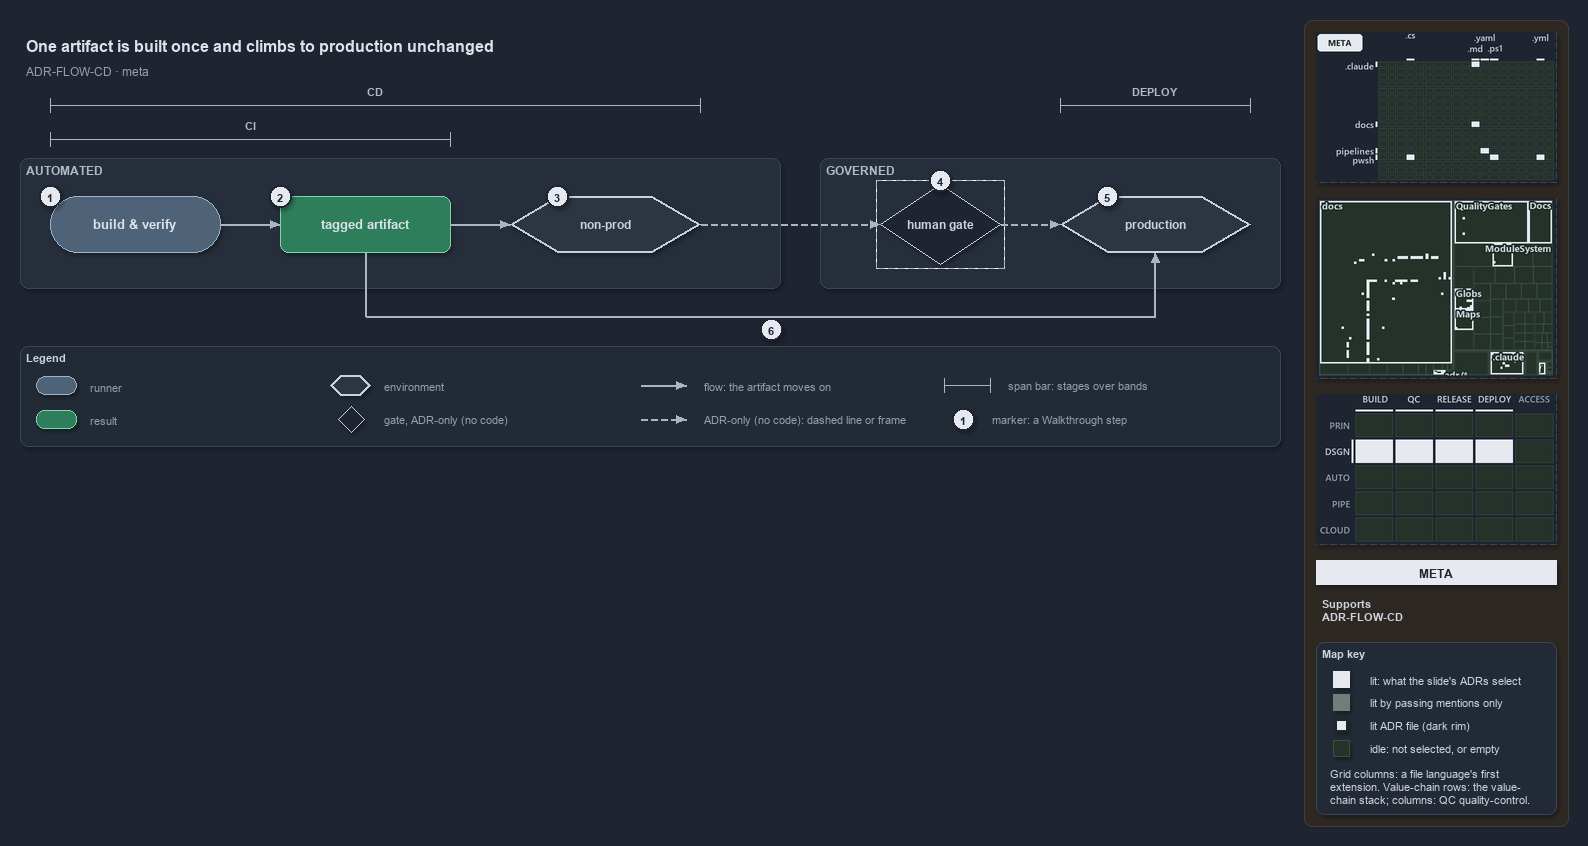

The diagram above was exported from draw.io. Its source (the exported page's mxGraphModel, read from the mxfile embedded in the PNG):
<mxGraphModel dx="1024" dy="768" grid="0" gridSize="10" guides="1" tooltips="1" connect="1" arrows="1" fold="1" page="1" pageScale="1" pageWidth="1572" pageHeight="600" background="#1E2430" math="0" shadow="1">
  <root>
    <mxCell id="0" />
    <mxCell id="1" parent="0" />
    <mxCell id="sidebar-bg" value="" style="rounded=1;arcSize=2;html=1;fillColor=#2E2823;strokeColor=#453C33;shadow=0;" vertex="1" parent="1">
      <mxGeometry x="1304" y="4" width="264" height="806" as="geometry" />
    </mxCell>
    <mxCell id="title" value="One artifact is built once and climbs to production unchanged" style="text;html=1;align=left;verticalAlign=middle;fontSize=16;fontStyle=1;fontColor=#DDE2E9;" vertex="1" parent="1">
      <mxGeometry x="20" y="14" width="1260" height="30" as="geometry" />
    </mxCell>
    <mxCell id="subtitle" value="ADR-FLOW-CD &amp;#183; meta" style="text;html=1;align=left;verticalAlign=middle;fontSize=12;fontColor=#949FAE;" vertex="1" parent="1">
      <mxGeometry x="20" y="44" width="1240" height="20" as="geometry" />
    </mxCell>
    <mxCell id="span-cd-label" value="CD" style="text;html=1;align=center;verticalAlign=middle;fontSize=11;fontStyle=1;fontColor=#B0BAC7;labelBackgroundColor=#262E3B;" vertex="1" parent="1">
      <mxGeometry x="335" y="66" width="80" height="16" as="geometry" />
    </mxCell>
    <mxCell id="span-cd" value="" style="shape=crossbar;whiteSpace=wrap;html=1;rounded=1;fillColor=none;strokeColor=#AAB4C3;strokeWidth=1.5;" vertex="1" parent="1">
      <mxGeometry x="50" y="82" width="650" height="14" as="geometry" />
    </mxCell>
    <mxCell id="span-deploy-label" value="DEPLOY" style="text;html=1;align=center;verticalAlign=middle;fontSize=11;fontStyle=1;fontColor=#B0BAC7;labelBackgroundColor=#262E3B;" vertex="1" parent="1">
      <mxGeometry x="1115" y="66" width="80" height="16" as="geometry" />
    </mxCell>
    <mxCell id="span-deploy" value="" style="shape=crossbar;whiteSpace=wrap;html=1;rounded=1;fillColor=none;strokeColor=#AAB4C3;strokeWidth=1.5;" vertex="1" parent="1">
      <mxGeometry x="1060" y="82" width="190" height="14" as="geometry" />
    </mxCell>
    <mxCell id="span-ci-label" value="CI" style="text;html=1;align=center;verticalAlign=middle;fontSize=11;fontStyle=1;fontColor=#B0BAC7;labelBackgroundColor=#262E3B;" vertex="1" parent="1">
      <mxGeometry x="210" y="100" width="80" height="16" as="geometry" />
    </mxCell>
    <mxCell id="span-ci" value="" style="shape=crossbar;whiteSpace=wrap;html=1;rounded=1;fillColor=none;strokeColor=#AAB4C3;strokeWidth=1.5;" vertex="1" parent="1">
      <mxGeometry x="50" y="116" width="400" height="14" as="geometry" />
    </mxCell>
    <mxCell id="band-automated" value="AUTOMATED" style="rounded=1;html=1;arcSize=3;fillColor=#262E3B;strokeColor=#3A4555;verticalAlign=top;align=left;spacingLeft=8;fontStyle=1;fontSize=12;fontColor=#B0BAC7;" vertex="1" parent="1">
      <mxGeometry x="20" y="142" width="760" height="130" as="geometry" />
    </mxCell>
    <mxCell id="band-governed" value="GOVERNED" style="rounded=1;html=1;arcSize=3;fillColor=#262E3B;strokeColor=#3A4555;verticalAlign=top;align=left;spacingLeft=8;fontStyle=1;fontSize=12;fontColor=#B0BAC7;" vertex="1" parent="1">
      <mxGeometry x="820" y="142" width="460" height="130" as="geometry" />
    </mxCell>
    <mxCell id="build-verify" value="&lt;b&gt;build &amp;amp; verify&lt;/b&gt;" style="rounded=1;arcSize=50;whiteSpace=wrap;html=1;fillColor=#4E6378;strokeColor=#9FB3C8;fontSize=13;fontColor=#DDE2E9;" vertex="1" parent="1">
      <mxGeometry x="50" y="180" width="170" height="56" as="geometry" />
    </mxCell>
    <mxCell id="tagged-artifact" value="&lt;b&gt;tagged artifact&lt;/b&gt;" style="rounded=1;whiteSpace=wrap;html=1;arcSize=20;fillColor=#2E7D5B;strokeColor=#7FD3AE;fontColor=#DDE2E9;fontSize=13;" vertex="1" parent="1">
      <mxGeometry x="280" y="180" width="170" height="56" as="geometry" />
    </mxCell>
    <mxCell id="non-prod" value="&lt;b&gt;non-prod&lt;/b&gt;" style="shape=hexagon;perimeter=hexagonPerimeter2;whiteSpace=wrap;html=1;fillColor=#2C3542;strokeColor=#C7D0DB;strokeWidth=2;fontColor=#CDD3DC;fontSize=12;" vertex="1" parent="1">
      <mxGeometry x="510" y="180" width="190" height="56" as="geometry" />
    </mxCell>
    <mxCell id="human-gate" value="&lt;b&gt;human gate&lt;/b&gt;" style="rhombus;whiteSpace=wrap;html=1;fillColor=#1E2430;strokeColor=#C7D0DB;strokeWidth=1;dashed=1;fontSize=12;fontColor=#CDD3DC;" vertex="1" parent="1">
      <mxGeometry x="880" y="168" width="120" height="80" as="geometry" />
    </mxCell>
    <mxCell id="human-gate-frame" value="" style="rounded=0;html=1;fillColor=none;strokeColor=#AAB4C3;dashed=1;" vertex="1" parent="1">
      <mxGeometry x="876" y="164" width="128" height="88" as="geometry" />
    </mxCell>
    <mxCell id="production" value="&lt;b&gt;production&lt;/b&gt;" style="shape=hexagon;perimeter=hexagonPerimeter2;whiteSpace=wrap;html=1;fillColor=#2C3542;strokeColor=#C7D0DB;strokeWidth=2;fontColor=#CDD3DC;fontSize=12;" vertex="1" parent="1">
      <mxGeometry x="1060" y="180" width="190" height="56" as="geometry" />
    </mxCell>
    <mxCell id="p-edge-build-artifact-a" value="" style="text;html=1;strokeColor=none;fillColor=none;" vertex="1" parent="1">
      <mxGeometry x="220" y="208" width="1" height="1" as="geometry" />
    </mxCell>
    <mxCell id="p-edge-build-artifact-b" value="" style="text;html=1;strokeColor=none;fillColor=none;" vertex="1" parent="1">
      <mxGeometry x="280" y="208" width="1" height="1" as="geometry" />
    </mxCell>
    <mxCell id="edge-build-artifact" value="" style="edgeStyle=orthogonalEdgeStyle;rounded=1;html=1;fontSize=10;endArrow=block;strokeColor=#AAB4C3;fontColor=#CDD3DC;shadow=0;" edge="1" parent="1" source="p-edge-build-artifact-a" target="p-edge-build-artifact-b">
      <mxGeometry relative="1" as="geometry" />
    </mxCell>
    <mxCell id="p-edge-artifact-nonprod-a" value="" style="text;html=1;strokeColor=none;fillColor=none;" vertex="1" parent="1">
      <mxGeometry x="450" y="208" width="1" height="1" as="geometry" />
    </mxCell>
    <mxCell id="p-edge-artifact-nonprod-b" value="" style="text;html=1;strokeColor=none;fillColor=none;" vertex="1" parent="1">
      <mxGeometry x="510" y="208" width="1" height="1" as="geometry" />
    </mxCell>
    <mxCell id="edge-artifact-nonprod" value="" style="edgeStyle=orthogonalEdgeStyle;rounded=1;html=1;fontSize=10;endArrow=block;strokeColor=#AAB4C3;fontColor=#CDD3DC;shadow=0;" edge="1" parent="1" source="p-edge-artifact-nonprod-a" target="p-edge-artifact-nonprod-b">
      <mxGeometry relative="1" as="geometry" />
    </mxCell>
    <mxCell id="p-edge-nonprod-gate-a" value="" style="text;html=1;strokeColor=none;fillColor=none;" vertex="1" parent="1">
      <mxGeometry x="700" y="208" width="1" height="1" as="geometry" />
    </mxCell>
    <mxCell id="p-edge-nonprod-gate-b" value="" style="text;html=1;strokeColor=none;fillColor=none;" vertex="1" parent="1">
      <mxGeometry x="880" y="208" width="1" height="1" as="geometry" />
    </mxCell>
    <mxCell id="edge-nonprod-gate" value="" style="edgeStyle=orthogonalEdgeStyle;rounded=1;html=1;fontSize=10;endArrow=block;strokeColor=#AAB4C3;dashed=1;fontColor=#CDD3DC;shadow=0;" edge="1" parent="1" source="p-edge-nonprod-gate-a" target="p-edge-nonprod-gate-b">
      <mxGeometry relative="1" as="geometry" />
    </mxCell>
    <mxCell id="p-edge-gate-production-a" value="" style="text;html=1;strokeColor=none;fillColor=none;" vertex="1" parent="1">
      <mxGeometry x="1000" y="208" width="1" height="1" as="geometry" />
    </mxCell>
    <mxCell id="p-edge-gate-production-b" value="" style="text;html=1;strokeColor=none;fillColor=none;" vertex="1" parent="1">
      <mxGeometry x="1060" y="208" width="1" height="1" as="geometry" />
    </mxCell>
    <mxCell id="edge-gate-production" value="" style="edgeStyle=orthogonalEdgeStyle;rounded=1;html=1;fontSize=10;endArrow=block;strokeColor=#AAB4C3;dashed=1;fontColor=#CDD3DC;shadow=0;" edge="1" parent="1" source="p-edge-gate-production-a" target="p-edge-gate-production-b">
      <mxGeometry relative="1" as="geometry" />
    </mxCell>
    <mxCell id="p-edge-artifact-production-1-a" value="" style="text;html=1;strokeColor=none;fillColor=none;" vertex="1" parent="1">
      <mxGeometry x="365" y="236" width="1" height="1" as="geometry" />
    </mxCell>
    <mxCell id="p-edge-artifact-production-1-b" value="" style="text;html=1;strokeColor=none;fillColor=none;" vertex="1" parent="1">
      <mxGeometry x="365" y="300" width="1" height="1" as="geometry" />
    </mxCell>
    <mxCell id="edge-artifact-production-1" value="" style="edgeStyle=orthogonalEdgeStyle;rounded=1;html=1;fontSize=10;endArrow=none;strokeColor=#AAB4C3;fontColor=#CDD3DC;shadow=0;" edge="1" parent="1" source="p-edge-artifact-production-1-a" target="p-edge-artifact-production-1-b">
      <mxGeometry relative="1" as="geometry" />
    </mxCell>
    <mxCell id="p-edge-artifact-production-2-a" value="" style="text;html=1;strokeColor=none;fillColor=none;" vertex="1" parent="1">
      <mxGeometry x="365" y="300" width="1" height="1" as="geometry" />
    </mxCell>
    <mxCell id="p-edge-artifact-production-2-b" value="" style="text;html=1;strokeColor=none;fillColor=none;" vertex="1" parent="1">
      <mxGeometry x="1155" y="300" width="1" height="1" as="geometry" />
    </mxCell>
    <mxCell id="edge-artifact-production-2" value="" style="edgeStyle=orthogonalEdgeStyle;rounded=1;html=1;fontSize=10;endArrow=none;strokeColor=#AAB4C3;fontColor=#CDD3DC;shadow=0;" edge="1" parent="1" source="p-edge-artifact-production-2-a" target="p-edge-artifact-production-2-b">
      <mxGeometry relative="1" as="geometry" />
    </mxCell>
    <mxCell id="p-edge-artifact-production-a" value="" style="text;html=1;strokeColor=none;fillColor=none;" vertex="1" parent="1">
      <mxGeometry x="1155" y="300" width="1" height="1" as="geometry" />
    </mxCell>
    <mxCell id="p-edge-artifact-production-b" value="" style="text;html=1;strokeColor=none;fillColor=none;" vertex="1" parent="1">
      <mxGeometry x="1155" y="236" width="1" height="1" as="geometry" />
    </mxCell>
    <mxCell id="edge-artifact-production" value="" style="edgeStyle=orthogonalEdgeStyle;rounded=1;html=1;fontSize=10;endArrow=block;strokeColor=#AAB4C3;fontColor=#CDD3DC;shadow=0;" edge="1" parent="1" source="p-edge-artifact-production-a" target="p-edge-artifact-production-b">
      <mxGeometry relative="1" as="geometry" />
    </mxCell>
    <mxCell id="mark-1" value="1" style="ellipse;html=1;fillColor=#E6EAF0;strokeColor=#1E2430;strokeWidth=2;fontColor=#1E2430;fontStyle=1;fontSize=11;" vertex="1" parent="1">
      <mxGeometry x="39" y="169" width="22" height="22" as="geometry" />
    </mxCell>
    <mxCell id="mark-2" value="2" style="ellipse;html=1;fillColor=#E6EAF0;strokeColor=#1E2430;strokeWidth=2;fontColor=#1E2430;fontStyle=1;fontSize=11;" vertex="1" parent="1">
      <mxGeometry x="269" y="169" width="22" height="22" as="geometry" />
    </mxCell>
    <mxCell id="mark-3" value="3" style="ellipse;html=1;fillColor=#E6EAF0;strokeColor=#1E2430;strokeWidth=2;fontColor=#1E2430;fontStyle=1;fontSize=11;" vertex="1" parent="1">
      <mxGeometry x="546" y="169" width="22" height="22" as="geometry" />
    </mxCell>
    <mxCell id="mark-4" value="4" style="ellipse;html=1;fillColor=#E6EAF0;strokeColor=#1E2430;strokeWidth=2;fontColor=#1E2430;fontStyle=1;fontSize=11;" vertex="1" parent="1">
      <mxGeometry x="929" y="153" width="22" height="22" as="geometry" />
    </mxCell>
    <mxCell id="mark-5" value="5" style="ellipse;html=1;fillColor=#E6EAF0;strokeColor=#1E2430;strokeWidth=2;fontColor=#1E2430;fontStyle=1;fontSize=11;" vertex="1" parent="1">
      <mxGeometry x="1096" y="169" width="22" height="22" as="geometry" />
    </mxCell>
    <mxCell id="mark-6" value="6" style="ellipse;html=1;fillColor=#E6EAF0;strokeColor=#1E2430;strokeWidth=2;fontColor=#1E2430;fontStyle=1;fontSize=11;" vertex="1" parent="1">
      <mxGeometry x="760" y="302" width="22" height="22" as="geometry" />
    </mxCell>
    <mxCell id="legend" value="&lt;b&gt;Legend&lt;/b&gt;" style="rounded=1;whiteSpace=wrap;html=1;arcSize=6;fillColor=#222A36;strokeColor=#3A4555;align=left;verticalAlign=top;spacing=8;fontSize=11;fontColor=#CDD3DC;" vertex="1" parent="1">
      <mxGeometry x="20" y="330" width="1260" height="100" as="geometry" />
    </mxCell>
    <mxCell id="legend-0" value="" style="rounded=1;arcSize=50;whiteSpace=wrap;html=1;fillColor=#4E6378;strokeColor=#9FB3C8;fontColor=#DDE2E9;" vertex="1" parent="1">
      <mxGeometry x="36" y="360" width="40" height="18" as="geometry" />
    </mxCell>
    <mxCell id="legend-0-text" value="runner" style="text;html=1;align=left;verticalAlign=middle;fontSize=11;fontColor=#949FAE;" vertex="1" parent="1">
      <mxGeometry x="84" y="359" width="270" height="20" as="geometry" />
    </mxCell>
    <mxCell id="legend-1" value="" style="rounded=1;whiteSpace=wrap;html=1;arcSize=20;fillColor=#2E7D5B;strokeColor=#7FD3AE;" vertex="1" parent="1">
      <mxGeometry x="36" y="394" width="40" height="18" as="geometry" />
    </mxCell>
    <mxCell id="legend-1-text" value="result" style="text;html=1;align=left;verticalAlign=middle;fontSize=11;fontColor=#949FAE;" vertex="1" parent="1">
      <mxGeometry x="84" y="393" width="270" height="20" as="geometry" />
    </mxCell>
    <mxCell id="legend-2" value="" style="shape=hexagon;perimeter=hexagonPerimeter2;whiteSpace=wrap;html=1;fillColor=#2C3542;strokeColor=#C7D0DB;strokeWidth=2;fontColor=#CDD3DC;" vertex="1" parent="1">
      <mxGeometry x="330" y="359" width="40" height="20" as="geometry" />
    </mxCell>
    <mxCell id="legend-2-text" value="environment" style="text;html=1;align=left;verticalAlign=middle;fontSize=11;fontColor=#949FAE;" vertex="1" parent="1">
      <mxGeometry x="378" y="359" width="270" height="20" as="geometry" />
    </mxCell>
    <mxCell id="legend-3" value="" style="rhombus;whiteSpace=wrap;html=1;fillColor=#1E2430;strokeColor=#C7D0DB;strokeWidth=1;dashed=1;fontColor=#CDD3DC;" vertex="1" parent="1">
      <mxGeometry x="338" y="390" width="26" height="26" as="geometry" />
    </mxCell>
    <mxCell id="legend-3-text" value="gate, ADR-only (no code)" style="text;html=1;align=left;verticalAlign=middle;fontSize=11;fontColor=#949FAE;" vertex="1" parent="1">
      <mxGeometry x="378" y="393" width="270" height="20" as="geometry" />
    </mxCell>
    <mxCell id="p-legend-4-a" value="" style="text;html=1;strokeColor=none;fillColor=none;" vertex="1" parent="1">
      <mxGeometry x="640" y="369" width="1" height="1" as="geometry" />
    </mxCell>
    <mxCell id="p-legend-4-b" value="" style="text;html=1;strokeColor=none;fillColor=none;" vertex="1" parent="1">
      <mxGeometry x="686" y="369" width="1" height="1" as="geometry" />
    </mxCell>
    <mxCell id="legend-4" value="" style="edgeStyle=orthogonalEdgeStyle;rounded=1;html=1;fontSize=10;endArrow=block;strokeColor=#AAB4C3;fontColor=#CDD3DC;shadow=0;" edge="1" parent="1" source="p-legend-4-a" target="p-legend-4-b">
      <mxGeometry relative="1" as="geometry" />
    </mxCell>
    <mxCell id="legend-4-text" value="flow: the artifact moves on" style="text;html=1;align=left;verticalAlign=middle;fontSize=11;fontColor=#949FAE;" vertex="1" parent="1">
      <mxGeometry x="698" y="359" width="270" height="20" as="geometry" />
    </mxCell>
    <mxCell id="p-legend-5-a" value="" style="text;html=1;strokeColor=none;fillColor=none;" vertex="1" parent="1">
      <mxGeometry x="640" y="403" width="1" height="1" as="geometry" />
    </mxCell>
    <mxCell id="p-legend-5-b" value="" style="text;html=1;strokeColor=none;fillColor=none;" vertex="1" parent="1">
      <mxGeometry x="686" y="403" width="1" height="1" as="geometry" />
    </mxCell>
    <mxCell id="legend-5" value="" style="edgeStyle=orthogonalEdgeStyle;rounded=1;html=1;fontSize=10;endArrow=block;strokeColor=#AAB4C3;dashed=1;fontColor=#CDD3DC;shadow=0;" edge="1" parent="1" source="p-legend-5-a" target="p-legend-5-b">
      <mxGeometry relative="1" as="geometry" />
    </mxCell>
    <mxCell id="legend-5-text" value="ADR-only (no code): dashed line or frame" style="text;html=1;align=left;verticalAlign=middle;fontSize=11;fontColor=#949FAE;" vertex="1" parent="1">
      <mxGeometry x="698" y="393" width="270" height="20" as="geometry" />
    </mxCell>
    <mxCell id="legend-6" value="" style="shape=crossbar;whiteSpace=wrap;html=1;rounded=1;fillColor=none;strokeColor=#AAB4C3;strokeWidth=1.5;" vertex="1" parent="1">
      <mxGeometry x="944" y="362" width="46" height="14" as="geometry" />
    </mxCell>
    <mxCell id="legend-6-text" value="span bar: stages over bands" style="text;html=1;align=left;verticalAlign=middle;fontSize=11;fontColor=#949FAE;" vertex="1" parent="1">
      <mxGeometry x="1002" y="359" width="320" height="20" as="geometry" />
    </mxCell>
    <mxCell id="legend-7" value="1" style="ellipse;html=1;fillColor=#E6EAF0;strokeColor=#1E2430;strokeWidth=2;fontColor=#1E2430;fontStyle=1;fontSize=11;" vertex="1" parent="1">
      <mxGeometry x="952" y="392" width="22" height="22" as="geometry" />
    </mxCell>
    <mxCell id="legend-7-text" value="marker: a Walkthrough step" style="text;html=1;align=left;verticalAlign=middle;fontSize=11;fontColor=#949FAE;" vertex="1" parent="1">
      <mxGeometry x="986" y="393" width="320" height="20" as="geometry" />
    </mxCell>
    <mxCell id="minimap-grid" value="" style="shape=image;html=1;imageAspect=0;aspect=fixed;verticalLabelPosition=bottom;strokeColor=#3A4555;dashed=1;fillColor=#222A36;image=data:image/png,(base64 omitted: 11152 chars);" vertex="1" parent="1">
      <mxGeometry x="1316" y="16" width="240" height="150" as="geometry" />
    </mxCell>
    <mxCell id="minimap-tree" value="" style="shape=image;html=1;imageAspect=0;aspect=fixed;verticalLabelPosition=bottom;strokeColor=#3A4555;dashed=1;fillColor=#222A36;image=data:image/png,(base64 omitted: 21984 chars);" vertex="1" parent="1">
      <mxGeometry x="1316" y="182" width="240" height="180" as="geometry" />
    </mxCell>
    <mxCell id="minimap-chain" value="" style="shape=image;html=1;imageAspect=0;aspect=fixed;verticalLabelPosition=bottom;strokeColor=#3A4555;dashed=1;fillColor=#222A36;image=data:image/png,(base64 omitted: 13300 chars);" vertex="1" parent="1">
      <mxGeometry x="1316" y="378" width="240" height="150" as="geometry" />
    </mxCell>
    <mxCell id="lens-badge" value="META" style="rounded=0;whiteSpace=wrap;html=1;align=center;verticalAlign=middle;fontSize=12;fontStyle=1;fontColor=#1E2430;fillColor=#E6EAF0;strokeColor=none;" vertex="1" parent="1">
      <mxGeometry x="1316" y="544" width="240" height="24" as="geometry" />
    </mxCell>
    <mxCell id="supports" value="&lt;b&gt;Supports&lt;/b&gt;&lt;br&gt;ADR-FLOW-CD" style="text;html=1;whiteSpace=wrap;align=left;verticalAlign=top;fontSize=11;fontColor=#CDD3DC;" vertex="1" parent="1">
      <mxGeometry x="1316" y="576" width="240" height="38" as="geometry" />
    </mxCell>
    <mxCell id="mapkey" value="&lt;b&gt;Map key&lt;/b&gt;" style="rounded=1;arcSize=6;whiteSpace=wrap;html=1;align=left;verticalAlign=top;fontSize=11;fontColor=#CDD3DC;fillColor=#222A36;strokeColor=#3A4555;spacingLeft=8;spacingTop=2;" vertex="1" parent="1">
      <mxGeometry x="1316" y="626" width="240" height="172" as="geometry" />
    </mxCell>
    <mxCell id="mapkey-lit" value="" style="rounded=0;html=1;fillColor=#E6EAF0;strokeColor=#E6EAF0;" vertex="1" parent="1">
      <mxGeometry x="1333.0" y="655.0" width="16" height="16" as="geometry" />
    </mxCell>
    <mxCell id="mapkey-lit-text" value="lit: what the slide's ADRs select" style="text;html=1;align=left;verticalAlign=middle;fontSize=11;fontColor=#CDD3DC;" vertex="1" parent="1">
      <mxGeometry x="1364" y="653" width="184" height="20" as="geometry" />
    </mxCell>
    <mxCell id="mapkey-touched" value="" style="rounded=0;html=1;fillColor=#727C79;strokeColor=#727C79;" vertex="1" parent="1">
      <mxGeometry x="1333.0" y="678.0" width="16" height="16" as="geometry" />
    </mxCell>
    <mxCell id="mapkey-touched-text" value="lit by passing mentions only" style="text;html=1;align=left;verticalAlign=middle;fontSize=11;fontColor=#CDD3DC;" vertex="1" parent="1">
      <mxGeometry x="1364" y="676" width="184" height="20" as="geometry" />
    </mxCell>
    <mxCell id="mapkey-adr" value="" style="rounded=0;html=1;fillColor=#E6EAF0;strokeColor=#1C2A24;strokeWidth=2;" vertex="1" parent="1">
      <mxGeometry x="1335.0" y="703.0" width="12" height="12" as="geometry" />
    </mxCell>
    <mxCell id="mapkey-adr-text" value="lit ADR file (dark rim)" style="text;html=1;align=left;verticalAlign=middle;fontSize=11;fontColor=#CDD3DC;" vertex="1" parent="1">
      <mxGeometry x="1364" y="699" width="184" height="20" as="geometry" />
    </mxCell>
    <mxCell id="mapkey-idle" value="" style="rounded=0;html=1;fillColor=#243229;strokeColor=#3B4D43;" vertex="1" parent="1">
      <mxGeometry x="1333.0" y="724.0" width="16" height="16" as="geometry" />
    </mxCell>
    <mxCell id="mapkey-idle-text" value="idle: not selected, or empty" style="text;html=1;align=left;verticalAlign=middle;fontSize=11;fontColor=#CDD3DC;" vertex="1" parent="1">
      <mxGeometry x="1364" y="722" width="184" height="20" as="geometry" />
    </mxCell>
    <mxCell id="mapkey-codes" value="Grid columns: a file language's first&lt;br&gt;extension. Value-chain rows: the value-&lt;br&gt;chain stack; columns: QC quality-control." style="text;html=1;align=left;verticalAlign=top;whiteSpace=wrap;fontSize=11;fontColor=#CDD3DC;" vertex="1" parent="1">
      <mxGeometry x="1324" y="746" width="224" height="46" as="geometry" />
    </mxCell>
  </root>
</mxGraphModel>